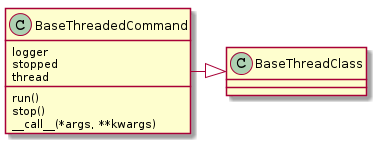

The diagram above was rendered by PlantUML. Its source (embedded in the PNG):
@startuml
BaseThreadedCommand -|> BaseThreadClass
BaseThreadedCommand : logger
BaseThreadedCommand : stopped
BaseThreadedCommand : thread
BaseThreadedCommand : run()
BaseThreadedCommand : stop()
BaseThreadedCommand : __call__(*args, **kwargs)

@enduml